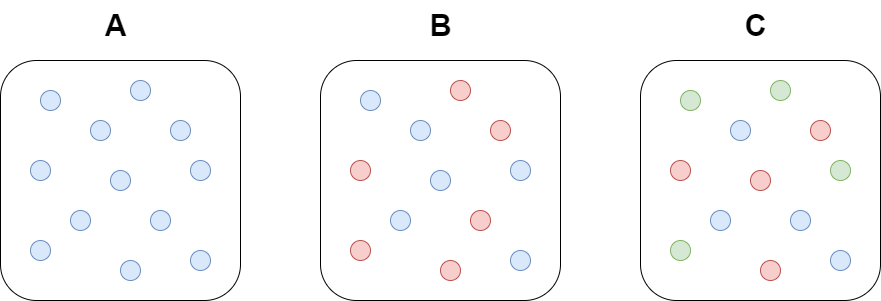

The diagram above was exported from draw.io. Its source (the exported page's mxGraphModel, read from the mxfile embedded in the PNG):
<mxGraphModel dx="1422" dy="736" grid="1" gridSize="10" guides="1" tooltips="1" connect="1" arrows="1" fold="1" page="1" pageScale="1" pageWidth="827" pageHeight="1169" math="0" shadow="0">
  <root>
    <mxCell id="0" />
    <mxCell id="1" parent="0" />
    <mxCell id="6RCwTKkkW38fZpQ8CgMT-1" value="" style="rounded=1;whiteSpace=wrap;html=1;" vertex="1" parent="1">
      <mxGeometry x="80" y="240" width="240" height="240" as="geometry" />
    </mxCell>
    <mxCell id="6RCwTKkkW38fZpQ8CgMT-2" value="" style="ellipse;fillColor=#dae8fc;strokeColor=#6c8ebf;" vertex="1" parent="1">
      <mxGeometry x="120" y="270" width="20" height="20" as="geometry" />
    </mxCell>
    <mxCell id="6RCwTKkkW38fZpQ8CgMT-3" value="" style="ellipse;fillColor=#dae8fc;strokeColor=#6c8ebf;" vertex="1" parent="1">
      <mxGeometry x="170" y="300" width="20" height="20" as="geometry" />
    </mxCell>
    <mxCell id="6RCwTKkkW38fZpQ8CgMT-4" value="" style="ellipse;fillColor=#dae8fc;strokeColor=#6c8ebf;" vertex="1" parent="1">
      <mxGeometry x="110" y="340" width="20" height="20" as="geometry" />
    </mxCell>
    <mxCell id="6RCwTKkkW38fZpQ8CgMT-5" value="" style="ellipse;fillColor=#dae8fc;strokeColor=#6c8ebf;" vertex="1" parent="1">
      <mxGeometry x="210" y="260" width="20" height="20" as="geometry" />
    </mxCell>
    <mxCell id="6RCwTKkkW38fZpQ8CgMT-6" value="" style="ellipse;fillColor=#dae8fc;strokeColor=#6c8ebf;" vertex="1" parent="1">
      <mxGeometry x="190" y="350" width="20" height="20" as="geometry" />
    </mxCell>
    <mxCell id="6RCwTKkkW38fZpQ8CgMT-7" value="" style="ellipse;fillColor=#dae8fc;strokeColor=#6c8ebf;" vertex="1" parent="1">
      <mxGeometry x="110" y="420" width="20" height="20" as="geometry" />
    </mxCell>
    <mxCell id="6RCwTKkkW38fZpQ8CgMT-8" value="" style="ellipse;fillColor=#dae8fc;strokeColor=#6c8ebf;" vertex="1" parent="1">
      <mxGeometry x="250" y="300" width="20" height="20" as="geometry" />
    </mxCell>
    <mxCell id="6RCwTKkkW38fZpQ8CgMT-9" value="" style="ellipse;fillColor=#dae8fc;strokeColor=#6c8ebf;" vertex="1" parent="1">
      <mxGeometry x="230" y="390" width="20" height="20" as="geometry" />
    </mxCell>
    <mxCell id="6RCwTKkkW38fZpQ8CgMT-10" value="" style="ellipse;fillColor=#dae8fc;strokeColor=#6c8ebf;" vertex="1" parent="1">
      <mxGeometry x="200" y="440" width="20" height="20" as="geometry" />
    </mxCell>
    <mxCell id="6RCwTKkkW38fZpQ8CgMT-11" value="" style="ellipse;fillColor=#dae8fc;strokeColor=#6c8ebf;" vertex="1" parent="1">
      <mxGeometry x="270" y="430" width="20" height="20" as="geometry" />
    </mxCell>
    <mxCell id="6RCwTKkkW38fZpQ8CgMT-12" value="" style="ellipse;fillColor=#dae8fc;strokeColor=#6c8ebf;" vertex="1" parent="1">
      <mxGeometry x="270" y="340" width="20" height="20" as="geometry" />
    </mxCell>
    <mxCell id="6RCwTKkkW38fZpQ8CgMT-13" value="" style="ellipse;fillColor=#dae8fc;strokeColor=#6c8ebf;" vertex="1" parent="1">
      <mxGeometry x="150" y="390" width="20" height="20" as="geometry" />
    </mxCell>
    <mxCell id="6RCwTKkkW38fZpQ8CgMT-16" value="" style="rounded=1;whiteSpace=wrap;html=1;" vertex="1" parent="1">
      <mxGeometry x="400" y="240" width="240" height="240" as="geometry" />
    </mxCell>
    <mxCell id="6RCwTKkkW38fZpQ8CgMT-17" value="" style="ellipse;fillColor=#dae8fc;strokeColor=#6c8ebf;" vertex="1" parent="1">
      <mxGeometry x="440" y="270" width="20" height="20" as="geometry" />
    </mxCell>
    <mxCell id="6RCwTKkkW38fZpQ8CgMT-18" value="" style="ellipse;fillColor=#dae8fc;strokeColor=#6c8ebf;" vertex="1" parent="1">
      <mxGeometry x="490" y="300" width="20" height="20" as="geometry" />
    </mxCell>
    <mxCell id="6RCwTKkkW38fZpQ8CgMT-19" value="" style="ellipse;fillColor=#f8cecc;strokeColor=#b85450;" vertex="1" parent="1">
      <mxGeometry x="430" y="340" width="20" height="20" as="geometry" />
    </mxCell>
    <mxCell id="6RCwTKkkW38fZpQ8CgMT-20" value="" style="ellipse;fillColor=#f8cecc;strokeColor=#b85450;" vertex="1" parent="1">
      <mxGeometry x="530" y="260" width="20" height="20" as="geometry" />
    </mxCell>
    <mxCell id="6RCwTKkkW38fZpQ8CgMT-21" value="" style="ellipse;fillColor=#dae8fc;strokeColor=#6c8ebf;" vertex="1" parent="1">
      <mxGeometry x="510" y="350" width="20" height="20" as="geometry" />
    </mxCell>
    <mxCell id="6RCwTKkkW38fZpQ8CgMT-22" value="" style="ellipse;fillColor=#f8cecc;strokeColor=#b85450;" vertex="1" parent="1">
      <mxGeometry x="430" y="420" width="20" height="20" as="geometry" />
    </mxCell>
    <mxCell id="6RCwTKkkW38fZpQ8CgMT-23" value="" style="ellipse;fillColor=#f8cecc;strokeColor=#b85450;" vertex="1" parent="1">
      <mxGeometry x="570" y="300" width="20" height="20" as="geometry" />
    </mxCell>
    <mxCell id="6RCwTKkkW38fZpQ8CgMT-24" value="" style="ellipse;fillColor=#f8cecc;strokeColor=#b85450;" vertex="1" parent="1">
      <mxGeometry x="550" y="390" width="20" height="20" as="geometry" />
    </mxCell>
    <mxCell id="6RCwTKkkW38fZpQ8CgMT-25" value="" style="ellipse;fillColor=#f8cecc;strokeColor=#b85450;" vertex="1" parent="1">
      <mxGeometry x="520" y="440" width="20" height="20" as="geometry" />
    </mxCell>
    <mxCell id="6RCwTKkkW38fZpQ8CgMT-26" value="" style="ellipse;fillColor=#dae8fc;strokeColor=#6c8ebf;" vertex="1" parent="1">
      <mxGeometry x="590" y="430" width="20" height="20" as="geometry" />
    </mxCell>
    <mxCell id="6RCwTKkkW38fZpQ8CgMT-27" value="" style="ellipse;fillColor=#dae8fc;strokeColor=#6c8ebf;" vertex="1" parent="1">
      <mxGeometry x="590" y="340" width="20" height="20" as="geometry" />
    </mxCell>
    <mxCell id="6RCwTKkkW38fZpQ8CgMT-28" value="" style="ellipse;fillColor=#dae8fc;strokeColor=#6c8ebf;" vertex="1" parent="1">
      <mxGeometry x="470" y="390" width="20" height="20" as="geometry" />
    </mxCell>
    <mxCell id="6RCwTKkkW38fZpQ8CgMT-29" value="" style="rounded=1;whiteSpace=wrap;html=1;" vertex="1" parent="1">
      <mxGeometry x="720" y="240" width="240" height="240" as="geometry" />
    </mxCell>
    <mxCell id="6RCwTKkkW38fZpQ8CgMT-30" value="" style="ellipse;fillColor=#d5e8d4;strokeColor=#82b366;" vertex="1" parent="1">
      <mxGeometry x="760" y="270" width="20" height="20" as="geometry" />
    </mxCell>
    <mxCell id="6RCwTKkkW38fZpQ8CgMT-31" value="" style="ellipse;fillColor=#dae8fc;strokeColor=#6c8ebf;" vertex="1" parent="1">
      <mxGeometry x="810" y="300" width="20" height="20" as="geometry" />
    </mxCell>
    <mxCell id="6RCwTKkkW38fZpQ8CgMT-32" value="" style="ellipse;fillColor=#f8cecc;strokeColor=#b85450;" vertex="1" parent="1">
      <mxGeometry x="750" y="340" width="20" height="20" as="geometry" />
    </mxCell>
    <mxCell id="6RCwTKkkW38fZpQ8CgMT-33" value="" style="ellipse;fillColor=#d5e8d4;strokeColor=#82b366;" vertex="1" parent="1">
      <mxGeometry x="850" y="260" width="20" height="20" as="geometry" />
    </mxCell>
    <mxCell id="6RCwTKkkW38fZpQ8CgMT-34" value="" style="ellipse;fillColor=#f8cecc;strokeColor=#b85450;" vertex="1" parent="1">
      <mxGeometry x="830" y="350" width="20" height="20" as="geometry" />
    </mxCell>
    <mxCell id="6RCwTKkkW38fZpQ8CgMT-35" value="" style="ellipse;fillColor=#d5e8d4;strokeColor=#82b366;" vertex="1" parent="1">
      <mxGeometry x="750" y="420" width="20" height="20" as="geometry" />
    </mxCell>
    <mxCell id="6RCwTKkkW38fZpQ8CgMT-36" value="" style="ellipse;fillColor=#f8cecc;strokeColor=#b85450;" vertex="1" parent="1">
      <mxGeometry x="890" y="300" width="20" height="20" as="geometry" />
    </mxCell>
    <mxCell id="6RCwTKkkW38fZpQ8CgMT-37" value="" style="ellipse;fillColor=#dae8fc;strokeColor=#6c8ebf;" vertex="1" parent="1">
      <mxGeometry x="870" y="390" width="20" height="20" as="geometry" />
    </mxCell>
    <mxCell id="6RCwTKkkW38fZpQ8CgMT-38" value="" style="ellipse;fillColor=#f8cecc;strokeColor=#b85450;" vertex="1" parent="1">
      <mxGeometry x="840" y="440" width="20" height="20" as="geometry" />
    </mxCell>
    <mxCell id="6RCwTKkkW38fZpQ8CgMT-39" value="" style="ellipse;fillColor=#dae8fc;strokeColor=#6c8ebf;" vertex="1" parent="1">
      <mxGeometry x="910" y="430" width="20" height="20" as="geometry" />
    </mxCell>
    <mxCell id="6RCwTKkkW38fZpQ8CgMT-40" value="" style="ellipse;fillColor=#d5e8d4;strokeColor=#82b366;" vertex="1" parent="1">
      <mxGeometry x="910" y="340" width="20" height="20" as="geometry" />
    </mxCell>
    <mxCell id="6RCwTKkkW38fZpQ8CgMT-41" value="" style="ellipse;fillColor=#dae8fc;strokeColor=#6c8ebf;" vertex="1" parent="1">
      <mxGeometry x="790" y="390" width="20" height="20" as="geometry" />
    </mxCell>
    <mxCell id="6RCwTKkkW38fZpQ8CgMT-42" value="A" style="text;html=1;align=center;verticalAlign=middle;resizable=0;points=[];autosize=1;strokeColor=none;fillColor=none;fontStyle=1;fontSize=30;" vertex="1" parent="1">
      <mxGeometry x="170" y="180" width="50" height="50" as="geometry" />
    </mxCell>
    <mxCell id="6RCwTKkkW38fZpQ8CgMT-43" value="B" style="text;html=1;align=center;verticalAlign=middle;resizable=0;points=[];autosize=1;strokeColor=none;fillColor=none;fontStyle=1;fontSize=30;" vertex="1" parent="1">
      <mxGeometry x="495" y="180" width="50" height="50" as="geometry" />
    </mxCell>
    <mxCell id="6RCwTKkkW38fZpQ8CgMT-44" value="C" style="text;html=1;align=center;verticalAlign=middle;resizable=0;points=[];autosize=1;strokeColor=none;fillColor=none;fontStyle=1;fontSize=30;" vertex="1" parent="1">
      <mxGeometry x="810" y="180" width="50" height="50" as="geometry" />
    </mxCell>
  </root>
</mxGraphModel>